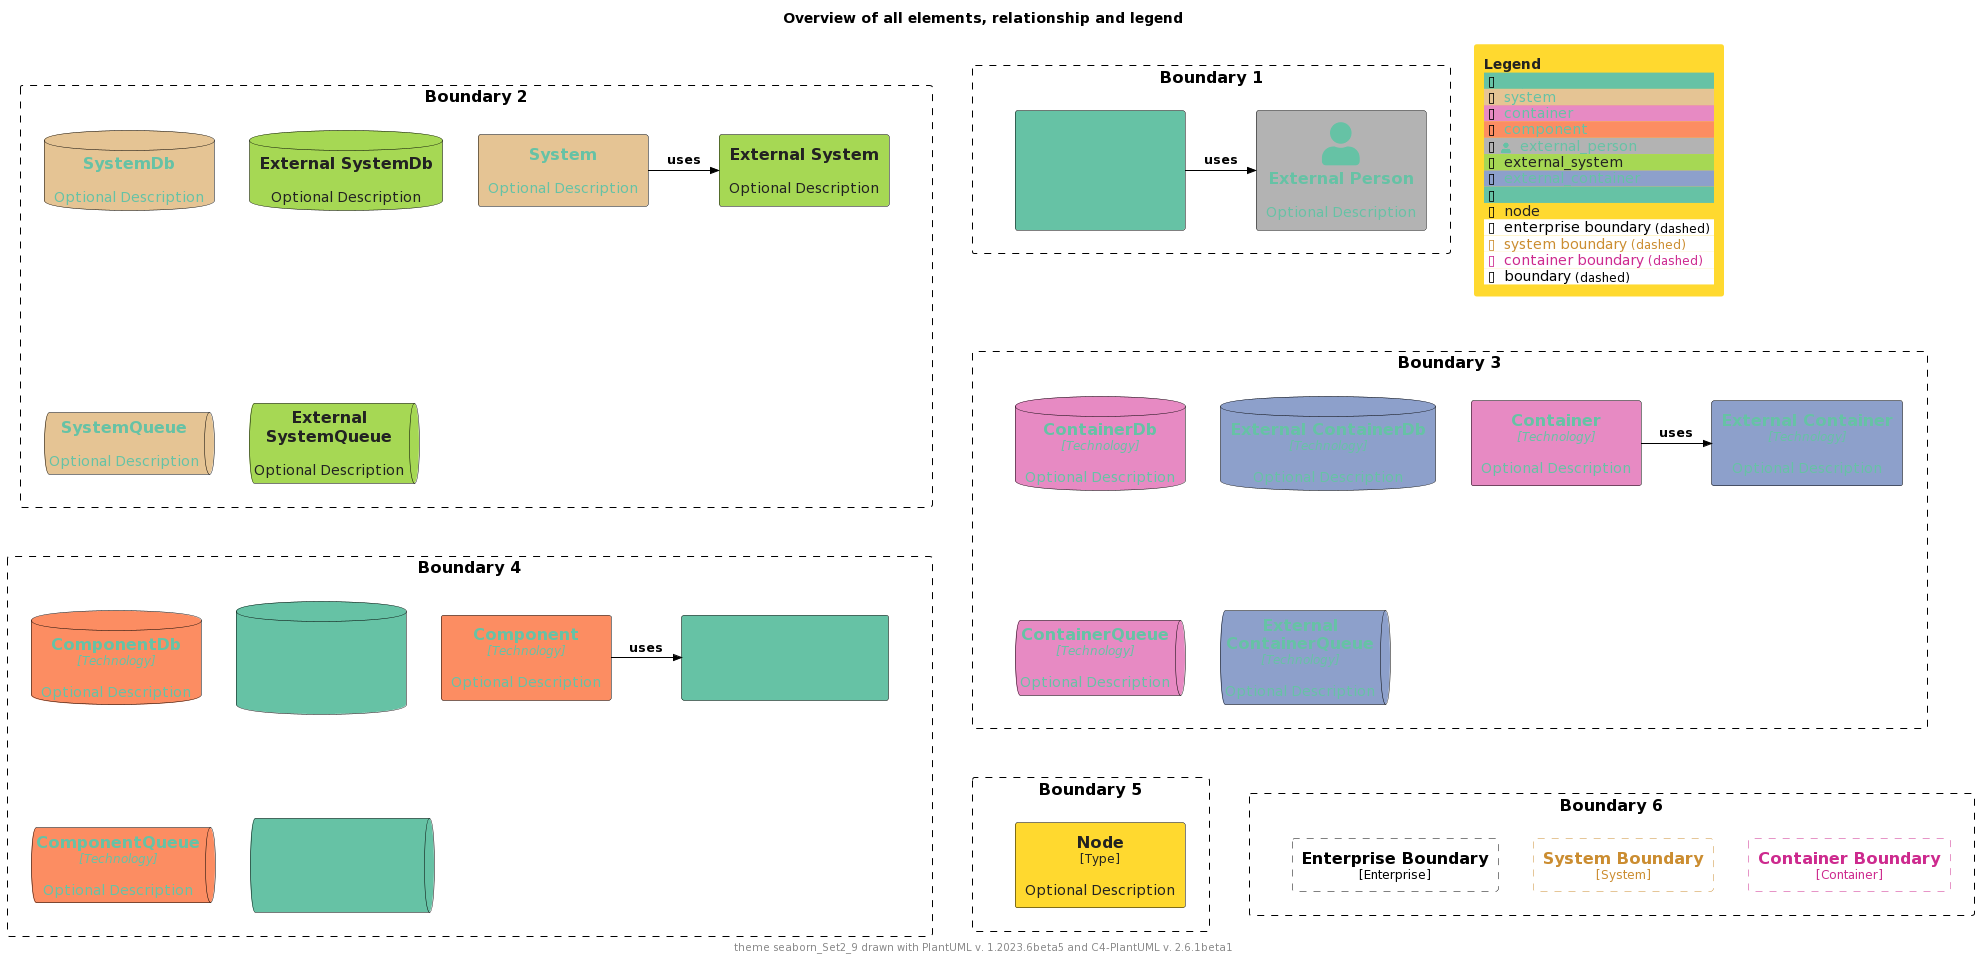

The diagram above was rendered by PlantUML. Its source (embedded in the PNG):
@startuml
'Theme: "puml-theme-seaborn_Set2_9.puml"
'Theme colors
' Metadata
' Created: 2023-05-02 23:42:45.567817+00:00
!$COLOR_TEXT_FALLBACK_COLOR ?= "#000000"
!$COLOR_BORDER_COLOR="#000000"

' HEADER
!$DEFAULT_NORMAL_FONT_SIZE ?= 12
!$DEFAULT_SMALL_FONT_SIZE ?= 8

' stereotype and technology font size
!$STEREOTYPE_FONT_SIZE ?= $DEFAULT_NORMAL_FONT_SIZE
!$TECHN_FONT_SIZE ?= $DEFAULT_NORMAL_FONT_SIZE
!$ARROW_FONT_SIZE ?= $DEFAULT_NORMAL_FONT_SIZE

' (default) boundary related colors and style
!$BOUNDARY_COLOR ?= $COLOR_BORDER_COLOR
!$BOUNDARY_BG_COLOR ?= "solid"
!$BOUNDARY_BORDER_STYLE ?= "dashed"

' THEME COLORS
!$THEME = "seaborn_Set2_9"

!function $textcolor($bgColor)
!if $bgColor == $COLOR_INDEX_0 || $bgColor == $COLOR_INDEX_1 || $bgColor == $COLOR_INDEX_2 || $bgColor == $COLOR_INDEX_3
!return $COLOR_INDEX_8
!elseif $bgColor == $COLOR_INDEX_6 || $bgColor == $COLOR_INDEX_7 || $bgColor == $COLOR_INDEX_8
!return $COLOR_INDEX_0
!elseif %is_light($bgColor)
!return "#222222"
!elseif %is_dark($bgColor)
!return "#dddddd"
!else
!return $COLOR_TEXT_FALLBACK_COLOR
!endif
!endfunction

!$COLOR_INDEX_0="#66c2a5"
!$COLOR_INDEX_1="#fc8d62"
!$COLOR_INDEX_2="#8da0cb"
!$COLOR_INDEX_3="#e78ac3"
!$COLOR_INDEX_4="#a6d854"
!$COLOR_INDEX_5="#ffd92f"
!$COLOR_INDEX_6="#e5c494"
!$COLOR_INDEX_7="#b3b3b3"
!$COLOR_INDEX_8="#66c2a5"

!$COLOR_TEXT_LIGHT=$COLOR_INDEX_0
!$COLOR_TEXT_DARK=$COLOR_INDEX_8
!$COLOR_TEXT_NEUTRAL=$textcolor($COLOR_INDEX_4)
!$COLOR_REL_COLOR=$textcolor($COLOR_INDEX_8)

' person related colors
!$PERSON_BG_COLOR ?= $COLOR_INDEX_8
!$PERSON_FONT_COLOR ?= $textcolor($PERSON_BG_COLOR)
!$PERSON_BORDER_COLOR ?= $COLOR_BORDER_COLOR

' external person related colors
!$EXTERNAL_PERSON_BG_COLOR ?= $COLOR_INDEX_7
!$EXTERNAL_PERSON_FONT_COLOR ?= $textcolor($EXTERNAL_PERSON_BG_COLOR)
!$EXTERNAL_PERSON_BORDER_COLOR ?= $COLOR_BORDER_COLOR

' system related colors
!$SYSTEM_BG_COLOR ?= $COLOR_INDEX_6
!$SYSTEM_FONT_COLOR ?= $textcolor($SYSTEM_BG_COLOR)
!$SYSTEM_BORDER_COLOR ?= $COLOR_BORDER_COLOR

' external system related colors
!$EXTERNAL_SYSTEM_BG_COLOR ?= $COLOR_INDEX_4
!$EXTERNAL_SYSTEM_FONT_COLOR ?= $textcolor($EXTERNAL_SYSTEM_BG_COLOR)
!$EXTERNAL_SYSTEM_BORDER_COLOR ?= $COLOR_BORDER_COLOR

' container related colors
!$CONTAINER_BG_COLOR ?= $COLOR_INDEX_3
!$CONTAINER_FONT_COLOR ?= $textcolor($CONTAINER_BG_COLOR)
!$CONTAINER_BORDER_COLOR ?= $COLOR_BORDER_COLOR

' external container related colors
!$EXTERNAL_CONTAINER_BG_COLOR ?= $COLOR_INDEX_2
!$EXTERNAL_CONTAINER_FONT_COLOR ?= $textcolor($EXTERNAL_CONTAINER_BG_COLOR)
!$EXTERNAL_CONTAINER_BORDER_COLOR ?= $COLOR_BORDER_COLOR

' component related colors
!$COMPONENT_BG_COLOR ?= $COLOR_INDEX_1
!$COMPONENT_FONT_COLOR ?= $textcolor($COMPONENT_BG_COLOR)
!$COMPONENT_BORDER_COLOR ?= $COLOR_BORDER_COLOR

' external component related colors
!$EXTERNAL_COMPONENT_BG_COLOR ?= $COLOR_INDEX_0
!$EXTERNAL_COMPONENT_FONT_COLOR ?= $textcolor($EXTERNAL_COMPONENT_BG_COLOR)
!$EXTERNAL_COMPONENT_BORDER_COLOR ?= $COLOR_BORDER_COLOR

' node related colors
!$NODE_BG_COLOR ?= $COLOR_INDEX_5
!$NODE_FONT_COLOR ?= $textcolor($NODE_BG_COLOR)
!$NODE_BORDER_COLOR ?= $COLOR_BORDER_COLOR

' legend colors and sizes
!$LEGEND_TITLE_COLOR ?= $textcolor($COLOR_INDEX_5)
!$LEGEND_FONT_COLOR ?= $textcolor($COLOR_INDEX_5)
!$LEGEND_BG_COLOR ?= $COLOR_INDEX_5
!$LEGEND_BORDER_COLOR ?= $COLOR_INDEX_5
!$LEGEND_DARK_COLOR ?= $COLOR_TEXT_DARK
!$LEGEND_LIGHT_COLOR ?= $COLOR_TEXT_LIGHT

' sketch related colors, font and texts
!$SKETCH_FONT_COLOR ?= $COLOR_INDEX_8
!$SKETCH_WARNING_COLOR ?= $COLOR_INDEX_0

' FOOTER
' default text color of all elements
!$ELEMENT_FONT_COLOR ?= $COLOR_TEXT_FALLBACK_COLOR

' arrow related colors and text size
!$ARROW_COLOR ?= $COLOR_TEXT_FALLBACK_COLOR
!$ARROW_FONT_COLOR ?= $COLOR_TEXT_FALLBACK_COLOR

' system boundary related colors and style
!$SYSTEM_BOUNDARY_COLOR ?= %darken($SYSTEM_BG_COLOR, 33)
!$SYSTEM_BOUNDARY_BG_COLOR ?= $BOUNDARY_BG_COLOR
!$SYSTEM_BOUNDARY_BORDER_STYLE ?= $BOUNDARY_BORDER_STYLE

' enterprise boundary related colors and style
!$ENTERPRISE_BOUNDARY_COLOR ?= $BOUNDARY_COLOR
!$ENTERPRISE_BOUNDARY_BG_COLOR ?= $BOUNDARY_BG_COLOR
!$ENTERPRISE_BOUNDARY_BORDER_STYLE ?= $BOUNDARY_BORDER_STYLE

' container boundary related colors and style
!$CONTAINER_BOUNDARY_COLOR ?= %darken($CONTAINER_BG_COLOR, 33)
!$CONTAINER_BOUNDARY_BG_COLOR ?= $BOUNDARY_BG_COLOR
!$CONTAINER_BOUNDARY_BORDER_STYLE ?= $BOUNDARY_BORDER_STYLE

' Sketch related settings
!$LEGEND_DETAILS_SMALL_SIZE ?= $DEFAULT_SMALL_FONT_SIZE
!$LEGEND_DETAILS_NORMAL_SIZE ?= $DEFAULT_NORMAL_FONT_SIZE

' legend related texts
!$LEGEND_SHADOW_TEXT ?= "shadow"
!$LEGEND_NO_SHADOW_TEXT ?= "no shadow"
!$LEGEND_NO_FONT_BG_TEXT ?= "last text and back color"
!$LEGEND_NO_FONT_TEXT ?= "last text color"
!$LEGEND_NO_BG_TEXT ?= "last back color"
!$LEGEND_NO_LINE_TEXT ?= "last line color"
!$LEGEND_ROUNDED_BOX ?= "rounded box"
!$LEGEND_EIGHT_SIDED ?= "eight sided"
!$LEGEND_DOTTED_LINE ?= "dotted"
!$LEGEND_DASHED_LINE ?= "dashed"
!$LEGEND_BOLD_LINE ?= "bold"
!$LEGEND_BOUNDARY ?= "boundary"
!$LEGEND_DASHED_BOUNDARY ?= "dashed"
' transparent is ignored, produces smaller legends
' !$LEGEND_DASHED_TRANSPARENT_BOUNDARY ?= "dashed, transparent"
!$LEGEND_DASHED_TRANSPARENT_BOUNDARY ?= "dashed"

' Sketch
!$SKETCH_BG_COLOR ?= "transparent"
!$SKETCH_FONT_NAME ?= "Gochi Hand"
!$SKETCH_FOOTER_WARNING ?= "Warning:"
!$SKETCH_FOOTER_TEXT ?= "Created for discussion, needs to be validated"

' size of rectangle shape corner markers
!$ROUNDED_BOX_SIZE ?= 25
!$EIGHT_SIDED_SIZE ?= 18


' Elements


' displays all elements, relationship and legend (can be included in the theme test)
!if %variable_exists("RELATIVE_INCLUDE")
  !include %get_variable_value("RELATIVE_INCLUDE")/C4_Component.puml
  !include %get_variable_value("RELATIVE_INCLUDE")/C4_Deployment.puml
!else
  !include https://raw.githubusercontent.com/plantuml-stdlib/C4-PlantUML/master/C4_Component.puml
  !include https://raw.githubusercontent.com/plantuml-stdlib/C4-PlantUML/master/C4_Deployment.puml
!endif

SetDefaultLegendEntries("person\nsystem\ncontainer\ncomponent\nexternal_person\nexternal_system\nexternal_container\nexternal_component\nnode\nenterprise_boundary\nsystem_boundary\ncontainer_boundary\nboundary")

title Overview of all elements, relationship and legend

footer theme $THEME drawn with PlantUML v. %version() and C4-PlantUML v. C4Version()

Boundary(b2, "Boundary 2") {
  System(system, "System", "Optional Description")
  System_Ext(externalSystem, "External System", "Optional Description")
  Rel_R(system, externalSystem, "uses")

  SystemDb(systemDb, "SystemDb", "Optional Description")
  SystemDb_Ext(externalSystemDb, "External SystemDb", "Optional Description")
  SystemQueue(systemQueue, "SystemQueue", "Optional Description")
  SystemQueue_Ext(externalSystemQueue, "External SystemQueue", "Optional Description")    
}

Boundary(b1, "Boundary 1") {
  Person(person, "Person", "Optional Description")
  Person_Ext(externalPerson, "External Person", "Optional Description")
  Rel_R(person, externalPerson, "uses")
}

Boundary(b3, "Boundary 3") {
  Container(container, "Container", "Technology", "Optional Description")
  Container_Ext(externalContainer, "External Container", "Technology", "Optional Description")
  Rel_R(container, externalContainer, "uses")

  ContainerDb(containerDb, "ContainerDb", "Technology", "Optional Description")
  ContainerDb_Ext(externalContainerDb, "External ContainerDb", "Technology", "Optional Description")
  ContainerQueue(containerQueue, "ContainerQueue", "Technology", "Optional Description")
  ContainerQueue_Ext(externalContainerQueue, "External ContainerQueue", "Technology", "Optional Description")
}

Boundary(b4, "Boundary 4") {
  Component(component, "Component", "Technology", "Optional Description")
  Component_Ext(externalComponent, "External Component", "Technology", "Optional Description")
  Rel_R(component, externalComponent, "uses")

  ComponentDb(componentDb, "ComponentDb", "Technology", "Optional Description")
  ComponentDb_Ext(externalComponentDb, "External ComponentDb", "Technology", "Optional Description")
  ComponentQueue(componentQueue, "ComponentQueue", "Technology", "Optional Description")
  ComponentQueue_Ext(externalComponentQueue, "External ComponentQueue", "Technology", "Optional Description")
}

Boundary(b5, "Boundary 5") {
  Node(node, "Node", "Type", "Optional Description")
}

Boundary(b6, "Boundary 6") {
  Enterprise_Boundary(eb, "Enterprise Boundary") {
  }

  System_Boundary(sb, "System Boundary") {
  }

  Container_Boundary(cb, "Container Boundary") {
  }

  Lay_R(eb,sb)
  Lay_R(sb,cb)
}

Lay_D(b2,b3)
Lay_R(b2,b1)
Lay_D(b3,b4)
Lay_D(b4,b5)
Lay_R(b5,b6)

SHOW_FLOATING_LEGEND()
@enduml